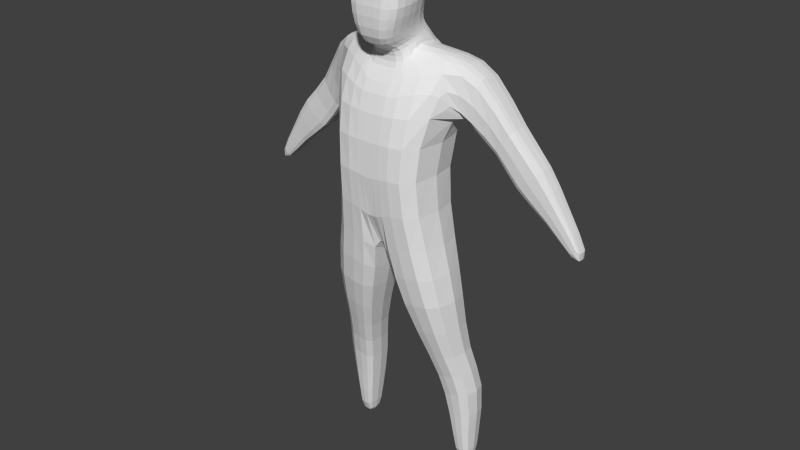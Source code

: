 # Source: man4.blend  (saved by Blender 2.75.0; exported with 4.5.12 LTS)
import bpy
from mathutils import Matrix  # noqa: F401  (used for matrix-valued properties, if any)

bpy.ops.wm.read_factory_settings(use_empty=True)
scene = bpy.context.scene
scene.name = 'Scene'

# ---- collections
col_collection_1 = bpy.data.collections.new('Collection 1'); scene.collection.children.link(col_collection_1)

# ---- world
world_world = bpy.data.worlds.new('World'); scene.world = world_world
world_world.color = (0.05088, 0.05088, 0.05088)
world_world.use_sun_shadow = False
world_world.sun_shadow_jitter_overblur = 0.0
world_world.cycles.sampling_method = 'MANUAL'
world_world.cycles.sample_map_resolution = 256

# ---- meshes
me_cube_001 = bpy.data.meshes.new('Cube.001')
me_cube_001.from_pydata([(0.1036, -0.08653, 0.4666), (0.0979, -0.03299, 0.797), (0.1036, 0.03077, 0.4666), (0.0979, 0.04542, 0.7915), (0.0, 0.04261, 0.7952), (0.0, 0.03077, 0.4359), (0.0, -0.07726, 0.7559), (0.0, -0.08653, 0.4359), (0.1043, 0.05619, 0.7152), (0.1043, -0.08984, 0.7152), (0.0, -0.09884, 0.7152), (0.0, 0.05619, 0.7152), (0.08291, 0.02511, 0.603), (0.08291, -0.1129, 0.603), (0.0, -0.1129, 0.603), (0.0, 0.02511, 0.603), (0.1467, -0.01597, 0.7829), (0.1467, 0.05586, 0.7737), (0.1327, 0.06507, 0.6788), (0.1327, -0.01597, 0.6788), (0.2019, 0.008227, 0.6802), (0.2019, 0.06433, 0.6802), (0.1683, 0.06433, 0.6454), (0.1683, 0.008227, 0.6454), (0.2551, 0.006808, 0.6373), (0.2551, 0.05957, 0.6373), (0.2055, 0.05957, 0.5892), (0.2055, 0.006808, 0.5892), (0.2906, 0.01448, 0.5735), (0.2906, 0.05446, 0.5735), (0.2623, 0.05446, 0.5538), (0.2623, 0.01448, 0.5538), (0.006638, 0.04261, 0.7952), (0.007025, -0.08653, 0.4359), (0.007025, 0.03077, 0.4359), (0.006638, -0.07726, 0.7559), (0.007071, -0.09884, 0.7152), (0.007071, 0.05619, 0.7152), (0.005621, -0.1129, 0.603), (0.005621, 0.02511, 0.603), (0.1273, -0.07694, 0.3734), (0.1273, 0.02274, 0.3734), (0.02626, -0.07694, 0.3608), (0.02626, 0.02274, 0.3608), (0.1265, -0.03254, 0.247), (0.1265, 0.0334, 0.247), (0.06908, -0.03254, 0.2337), (0.06908, 0.0334, 0.2337), (0.1514, -0.009458, 0.1774), (0.1514, 0.05737, 0.1774), (0.08125, -0.009458, 0.162), (0.08125, 0.05737, 0.162), (0.1365, 0.00386, 0.0572), (0.1365, 0.05382, 0.05542), (0.09932, 0.00386, 0.05453), (0.09932, 0.05382, 0.05276), (0.1043, -0.04423, 0.7152), (0.1348, 0.01177, 0.0006556), (0.1348, 0.04857, 0.001543), (0.1059, 0.01177, 0.0009515), (0.1059, 0.04857, 0.001839), (0.338, 0.02087, 0.5022), (0.338, 0.04913, 0.5), (0.3193, 0.04913, 0.4867), (0.3193, 0.02087, 0.4888), (0.03963, 0.04261, 0.7959), (0.04195, -0.08653, 0.4666), (0.04222, -0.09878, 0.7152), (0.03357, -0.1129, 0.603), (0.04195, 0.03077, 0.4666), (0.03963, -0.07726, 0.7567), (0.04222, 0.05619, 0.7152), (0.03357, 0.02511, 0.603), (0.06279, -0.07694, 0.3654), (0.06279, 0.02274, 0.3654), (0.08982, -0.03254, 0.2385), (0.08982, 0.0334, 0.2385), (0.1066, -0.009458, 0.1676), (0.1066, 0.05737, 0.1676), (0.1127, 0.00386, 0.0555), (0.1127, 0.05382, 0.05372), (0.1163, 0.01177, 0.0008445), (0.1163, 0.04857, 0.001732), (0.0, 0.0153, 0.8242), (0.0, -0.06445, 0.8068), (0.005849, 0.0153, 0.8242), (0.005849, -0.06445, 0.8068), (0.03628, 0.0153, 0.8245), (0.02732, -0.06445, 0.8076), (0.0, 0.02887, 0.8044), (0.03953, 0.02886, 0.8051), (0.03332, -0.0576, 0.7921), (0.006534, -0.05761, 0.7913), (0.0, -0.05761, 0.7913), (0.006534, 0.02887, 0.8044), (0.0, 0.003609, 0.9226), (0.0, -0.09032, 0.9218), (0.005192, 0.003609, 0.9226), (0.005192, -0.09032, 0.9218), (0.03726, -0.01689, 0.9221), (0.04204, -0.09032, 0.9213), (0.0, 0.01408, 0.8896), (0.005521, 0.01408, 0.8896), (0.04483, -0.006419, 0.8877), (0.04451, -0.101, 0.8787), (0.005521, -0.101, 0.8805), (0.0, -0.101, 0.8805), (0.03643, -0.003985, 0.8497), (0.005685, -0.1004, 0.8416), (0.0, -0.1004, 0.8416), (0.0, 0.01276, 0.8503), (0.005685, 0.01276, 0.8503), (0.03611, -0.1004, 0.841), (0.03619, 0.007178, 0.837), (0.00576, -0.09239, 0.8127), (0.0, -0.09239, 0.8127), (0.0, 0.01125, 0.8375), (0.00576, 0.01125, 0.8375), (0.02408, -0.09238, 0.8135), (0.0979, 0.01082, 0.7988), (0.1467, 0.02455, 0.7829), (0.1327, 0.02455, 0.6788), (0.2019, 0.03628, 0.6802), (0.1683, 0.03628, 0.6454), (0.2551, 0.03319, 0.6373), (0.2055, 0.03319, 0.5892), (0.2906, 0.03447, 0.5735), (0.2623, 0.03447, 0.5538), (0.338, 0.035, 0.5011), (0.3193, 0.035, 0.4877), (0.03963, -0.005015, 0.804), (0.03628, -0.01225, 0.8227), (0.03953, -0.006428, 0.8132), (0.0, -0.03513, 0.9503), (0.005192, -0.03513, 0.9503), (0.04031, -0.03513, 0.9397), (0.05442, -0.04348, 0.8832), (0.04023, -0.04381, 0.8454), (0.03619, -0.04057, 0.828), (0.0979, -0.01108, 0.7979), (0.1467, 0.00429, 0.7829), (0.2019, 0.02225, 0.6802), (0.2551, 0.02, 0.6373), (0.2906, 0.02447, 0.5735), (0.338, 0.02794, 0.5016), (0.03963, -0.03343, 0.8109), (0.03628, -0.02602, 0.8219), (0.03953, -0.02868, 0.8127), (0.0, -0.06555, 0.9485), (0.005192, -0.06555, 0.9485), (0.04031, -0.06555, 0.938), (0.05442, -0.07226, 0.8809), (0.04023, -0.07209, 0.8432), (0.03619, -0.06648, 0.8231), (0.1327, 0.00429, 0.6788), (0.1683, 0.02225, 0.6454), (0.2055, 0.02, 0.5892), (0.2623, 0.02447, 0.5538), (0.3193, 0.02794, 0.4883), (0.03958, -0.06024, 0.7726), (0.0, -0.06024, 0.7718), (0.0, 0.03574, 0.7998), (0.03958, 0.03574, 0.8005), (0.006586, -0.06024, 0.7718), (0.006586, 0.03574, 0.7998), (0.03958, -0.005721, 0.8086), (0.03958, -0.03105, 0.8081), (0.0, 0.008849, 0.9061), (0.005357, 0.008849, 0.9061), (0.04328, -0.09568, 0.9), (0.0436, -0.01165, 0.9049), (0.005357, -0.09568, 0.9011), (0.0, -0.09568, 0.9011), (0.04874, -0.03931, 0.9114), (0.04874, -0.06891, 0.9094)], [], [(72, 12, 2, 69), (12, 13, 0, 2), (66, 33, 42, 73), (93, 92, 86, 84), (38, 14, 7, 33), (35, 6, 10, 36), (8, 3, 17, 18), (65, 3, 8, 71), (36, 10, 14, 38), (8, 9, 13, 12), (71, 8, 12, 72), (121, 18, 22, 123), (67, 9, 1, 70), (139, 1, 16, 140), (9, 56, 1), (20, 23, 27, 24), (18, 17, 21, 22), (16, 19, 23, 20), (140, 16, 20, 141), (24, 27, 31, 28), (141, 20, 24, 142), (123, 22, 26, 125), (22, 21, 25, 26), (28, 31, 64, 61), (142, 24, 28, 143), (125, 26, 30, 127), (26, 25, 29, 30), (11, 37, 39, 15), (67, 36, 38, 68), (4, 32, 37, 11), (19, 16, 1, 56), (68, 38, 33, 66), (132, 90, 87, 131), (7, 5, 34, 33), (15, 39, 34, 5), (42, 43, 47, 46), (69, 2, 41, 74), (33, 34, 43, 42), (2, 0, 40, 41), (76, 45, 49, 78), (73, 42, 46, 75), (74, 41, 45, 76), (41, 40, 44, 45), (50, 51, 55, 54), (45, 44, 48, 49), (46, 47, 51, 50), (75, 46, 50, 77), (80, 53, 58, 82), (77, 50, 54, 79), (78, 49, 53, 80), (49, 48, 52, 53), (8, 18, 121, 154, 19, 56, 9), (81, 82, 58, 57), (53, 52, 57, 58), (54, 55, 60, 59), (79, 54, 59, 81), (144, 61, 64, 158), (143, 28, 61, 144), (127, 30, 63, 129), (30, 29, 62, 63), (52, 79, 81, 57), (59, 60, 82, 81), (51, 78, 80, 55), (48, 77, 79, 52), (55, 80, 82, 60), (44, 75, 77, 48), (43, 74, 76, 47), (40, 73, 75, 44), (47, 76, 78, 51), (34, 69, 74, 43), (119, 3, 65, 130), (13, 68, 66, 0), (9, 67, 68, 13), (36, 67, 70, 35), (37, 71, 72, 39), (32, 65, 71, 37), (0, 66, 73, 40), (39, 72, 69, 34), (171, 169, 100, 98), (170, 168, 97, 99), (92, 91, 88, 86), (90, 94, 85, 87), (94, 89, 83, 85), (164, 161, 89, 94), (162, 164, 94, 90), (163, 159, 91, 92), (165, 162, 90, 132), (160, 163, 92, 93), (134, 97, 95, 133), (135, 99, 97, 134), (173, 170, 99, 135), (168, 167, 95, 97), (172, 171, 98, 96), (109, 108, 105, 106), (111, 110, 101, 102), (137, 107, 103, 136), (107, 111, 102, 103), (108, 112, 104, 105), (114, 118, 112, 108), (113, 117, 111, 107), (138, 113, 107, 137), (117, 116, 110, 111), (115, 114, 108, 109), (84, 86, 114, 115), (85, 83, 116, 117), (131, 87, 113, 138), (87, 85, 117, 113), (86, 88, 118, 114), (146, 131, 138, 153), (153, 138, 137, 152), (152, 137, 136, 151), (174, 173, 135, 150), (150, 135, 134, 149), (149, 134, 133, 148), (166, 165, 132, 147), (139, 119, 130, 145), (157, 127, 129, 158), (29, 126, 128, 62), (62, 128, 129, 63), (147, 132, 131, 146), (156, 125, 127, 157), (25, 124, 126, 29), (155, 123, 125, 156), (21, 122, 124, 25), (17, 120, 122, 21), (3, 119, 120, 17), (154, 121, 123, 155), (19, 154, 155, 23), (23, 155, 156, 27), (27, 156, 157, 31), (91, 147, 146, 88), (31, 157, 158, 64), (1, 139, 145, 70), (159, 166, 147, 91), (98, 149, 148, 96), (100, 150, 149, 98), (169, 174, 150, 100), (112, 152, 151, 104), (118, 153, 152, 112), (88, 146, 153, 118), (126, 143, 144, 128), (128, 144, 158, 129), (124, 142, 143, 126), (122, 141, 142, 124), (120, 140, 141, 122), (119, 139, 140, 120), (70, 145, 166, 159), (145, 130, 165, 166), (6, 35, 163, 160), (130, 65, 162, 165), (35, 70, 159, 163), (65, 32, 164, 162), (32, 4, 161, 164), (104, 151, 174, 169), (151, 136, 173, 174), (106, 105, 171, 172), (102, 101, 167, 168), (136, 103, 170, 173), (103, 102, 168, 170), (105, 104, 169, 171)])
me_cube_001.use_remesh_preserve_volume = False
me_cube_001.use_remesh_preserve_attributes = False
me_cube_001.use_mirror_vertex_groups = False
me_cube_001.update()
arm_armature = bpy.data.armatures.new('Armature')  # bones are not reproduced

# ---- objects
ob_armature = bpy.data.objects.new('Armature', arm_armature)
ob_cube = bpy.data.objects.new('Cube', me_cube_001)

# ---- transforms, parenting, visibility, modifiers, constraints
ob_armature.location = (0.0, 0.0, 0.0)
ob_armature.show_in_front = True
ob_armature.lineart.crease_threshold = 0.0
ob_cube.location = (0.0, 0.0, 0.0)
ob_cube.lineart.crease_threshold = 0.0
_m = ob_cube.modifiers.new('Mirror', 'MIRROR')
_m.use_clip = True
_m = ob_cube.modifiers.new('Subsurf', 'SUBSURF')
_m.uv_smooth = 'PRESERVE_CORNERS'
_m.quality = 1
_m.render_levels = 1
_m.show_only_control_edges = False

# ---- collection membership
col_collection_1.objects.link(ob_armature)
col_collection_1.objects.link(ob_cube)

# ---- scene / render settings (as saved in the file)
scene.frame_start = 1; scene.frame_end = 250; scene.frame_set(1)
scene.render.engine = 'BLENDER_EEVEE_NEXT'
scene.render.resolution_percentage = 50
scene.render.dither_intensity = 0.0
scene.cycles.use_denoising = False
scene.cycles.samples = 10
scene.cycles.sampling_pattern = 'TABULATED_SOBOL'
scene.cycles.light_sampling_threshold = 0.0
scene.cycles.use_adaptive_sampling = False
scene.cycles.use_light_tree = False
scene.cycles.blur_glossy = 0.0
scene.cycles.pixel_filter_type = 'GAUSSIAN'
scene.cycles.sample_clamp_indirect = 0.0
scene.view_settings.view_transform = 'Standard'
bpy.context.view_layer.update()

# ---- added for rendering (the .blend has no active camera and no usable light): camera, sun
cam_auto = bpy.data.cameras.new('AutoCamera')
cam_auto.lens = 50.0
cam_auto.sensor_width = 36.0
cam_auto.clip_end = 1000.0
ob_auto_camera = bpy.data.objects.new('AutoCamera', cam_auto)
scene.collection.objects.link(ob_auto_camera)
ob_auto_camera.location = (1.09095, -1.33306, 1.34822)
ob_auto_camera.rotation_euler = (1.09748, -7.21219e-08, 0.694738)
scene.camera = ob_auto_camera
light_auto_sun = bpy.data.lights.new('AutoSun', 'SUN')
light_auto_sun.energy = 3.0
light_auto_sun.angle = 0.0523599
ob_auto_sun = bpy.data.objects.new('AutoSun', light_auto_sun)
scene.collection.objects.link(ob_auto_sun)
ob_auto_sun.rotation_euler = (0.872665, 0.174533, 0.523599)
bpy.context.view_layer.update()
